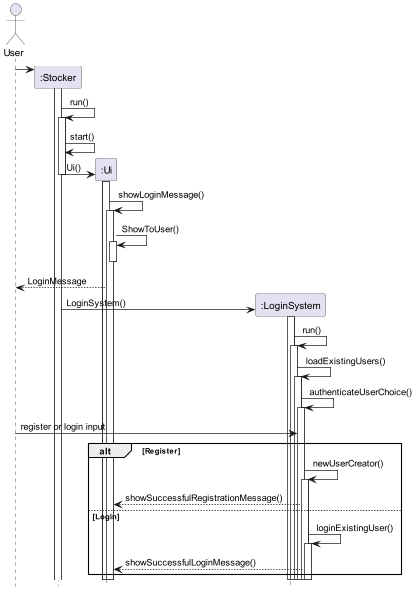

The diagram above was rendered by PlantUML. Its source (embedded in the PNG):
@startuml
'https://plantuml.com/sequence-diagram

hide footbox
actor User
Participant ":Stocker" as Stocker
Participant ":Ui" as Ui
Participant ":LoginSystem" as LoginSystem

Create Stocker
User -> Stocker
activate Stocker
Stocker -> Stocker : run()
activate Stocker
Stocker -> Stocker :start()
Create Ui
Stocker -> Ui :  Ui()
deactivate Stocker

activate Ui
Ui -> Ui : showLoginMessage()
activate Ui
Ui -> Ui : ShowToUser()
activate Ui
deactivate Ui
Ui --> User : LoginMessage

Create LoginSystem
Stocker -> LoginSystem :LoginSystem()
activate LoginSystem
LoginSystem -> LoginSystem : run()
activate LoginSystem
LoginSystem -> LoginSystem : loadExistingUsers()
activate LoginSystem
LoginSystem -> LoginSystem: authenticateUserChoice()
activate LoginSystem
User -> LoginSystem : register or login input

alt  Register

LoginSystem -> LoginSystem : newUserCreator()
activate LoginSystem
LoginSystem --> Ui : showSuccessfulRegistrationMessage()

else Login
LoginSystem ->LoginSystem : loginExistingUser()
activate LoginSystem
LoginSystem --> Ui: showSuccessfulLoginMessage()

end
deactivate Ui
deactivate Ui
deactivate LoginSystem

deactivate LoginSystem

deactivate LoginSystem

deactivate LoginSystem

deactivate LoginSystem

deactivate LoginSystem

@enduml